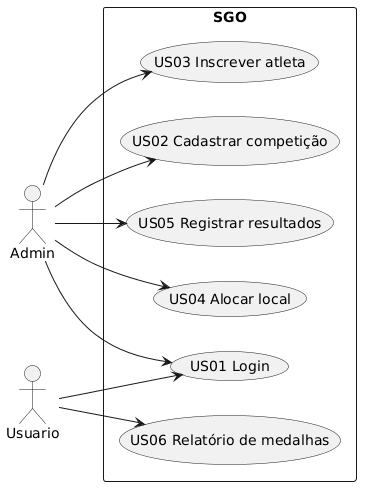

The diagram above was rendered by PlantUML. Its source (embedded in the PNG):
@startuml
left to right direction
actor Admin
actor Usuario

rectangle SGO {
  usecase "US01 Login" as UC1
  usecase "US02 Cadastrar competição" as UC2
  usecase "US03 Inscrever atleta" as UC3
  usecase "US04 Alocar local" as UC4
  usecase "US05 Registrar resultados" as UC5
  usecase "US06 Relatório de medalhas" as UC6
}

Admin --> UC1
Admin --> UC2
Admin --> UC3
Admin --> UC4
Admin --> UC5
Usuario --> UC1
Usuario --> UC6
@enduml